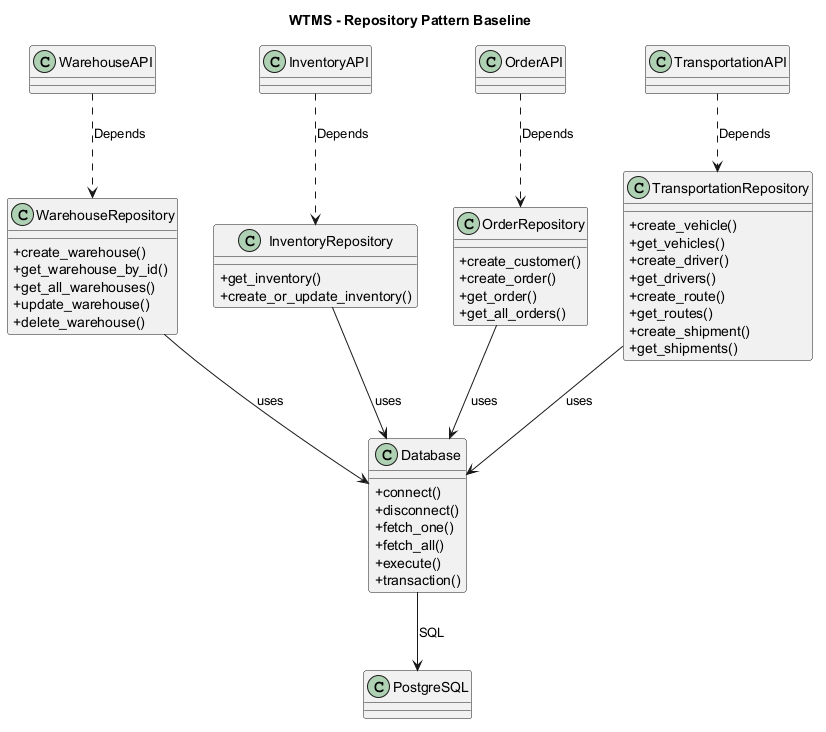

The diagram above was rendered by PlantUML. Its source (embedded in the PNG):
@startuml
title WTMS - Repository Pattern Baseline

skinparam classAttributeIconSize 0

class WarehouseAPI
class InventoryAPI
class OrderAPI
class TransportationAPI

class WarehouseRepository {
    +create_warehouse()
    +get_warehouse_by_id()
    +get_all_warehouses()
    +update_warehouse()
    +delete_warehouse()
}

class InventoryRepository {
    +get_inventory()
    +create_or_update_inventory()
}

class OrderRepository {
    +create_customer()
    +create_order()
    +get_order()
    +get_all_orders()
}

class TransportationRepository {
    +create_vehicle()
    +get_vehicles()
    +create_driver()
    +get_drivers()
    +create_route()
    +get_routes()
    +create_shipment()
    +get_shipments()
}

class Database {
    +connect()
    +disconnect()
    +fetch_one()
    +fetch_all()
    +execute()
    +transaction()
}

class PostgreSQL

WarehouseAPI ..> WarehouseRepository : Depends
InventoryAPI ..> InventoryRepository : Depends
OrderAPI ..> OrderRepository : Depends
TransportationAPI ..> TransportationRepository : Depends

WarehouseRepository --> Database : uses
InventoryRepository --> Database : uses
OrderRepository --> Database : uses
TransportationRepository --> Database : uses

Database --> PostgreSQL : SQL

@enduml